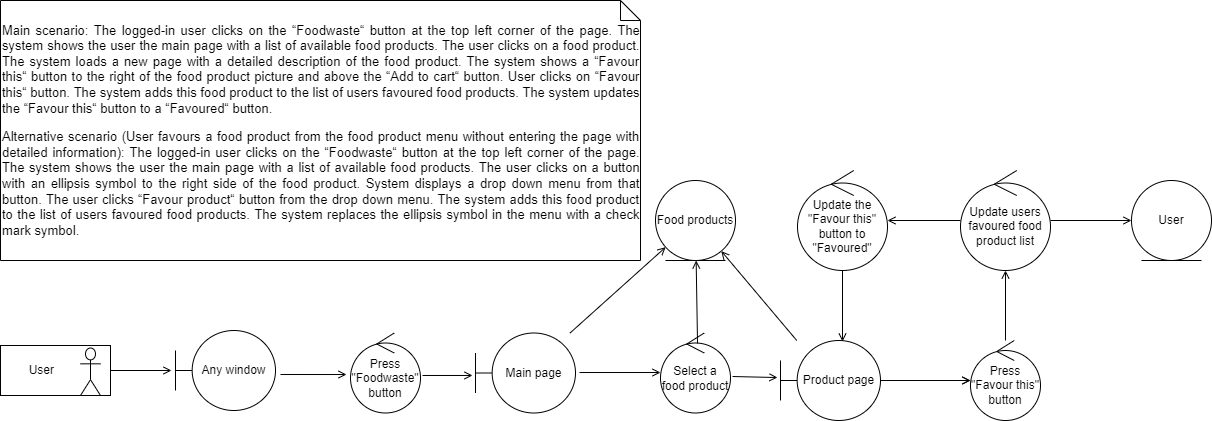

The diagram above was exported from draw.io. Its source (the exported page's mxGraphModel, read from the mxfile embedded in the PNG):
<mxGraphModel dx="1422" dy="762" grid="1" gridSize="10" guides="1" tooltips="1" connect="1" arrows="1" fold="1" page="1" pageScale="1" pageWidth="827" pageHeight="1169" math="0" shadow="0">
  <root>
    <mxCell id="0" />
    <mxCell id="1" parent="0" />
    <mxCell id="IN8RGzzlMy4sdDYoIDZJ-1" value="Any window" style="shape=umlBoundary;whiteSpace=wrap;html=1;" parent="1" vertex="1">
      <mxGeometry x="205" y="470" width="100" height="80" as="geometry" />
    </mxCell>
    <mxCell id="IN8RGzzlMy4sdDYoIDZJ-5" value="&lt;p class=&quot;MsoNormal&quot;&gt;&lt;/p&gt;&lt;div style=&quot;text-align: justify ; font-size: 13px&quot;&gt;&lt;p class=&quot;MsoNormal&quot;&gt;Main scenario: The logged-in user clicks on the “Foodwaste“ button at the top left corner of the page. The system shows the user the main page with a list of available food products. The user clicks on a food product. The system loads a new page with a detailed description of the food product. The system shows a “Favour this“ button to the right of the food product picture and above the “Add to cart“ button. User clicks on “Favour this“ button. The system adds this food product to the list of users favoured food products. The system updates the “Favour this“ button to a “Favoured“ button.&lt;/p&gt;&lt;p class=&quot;MsoNormal&quot;&gt;&lt;span&gt;Alternative scenario (User favours a food product from the food product menu without entering the page with detailed information): The logged-in user clicks on the “Foodwaste“ button at the top left corner of the page. The system shows the user the main page with a list of available food products. The user clicks on a button with an ellipsis symbol to the right side of the food product. System displays a drop down menu from that button. The user clicks “Favour product“ button from the drop down menu. The system adds this food product to the list of users favoured food products. The system replaces the ellipsis symbol in the menu with a check mark symbol.&lt;/span&gt;&lt;/p&gt;&lt;p class=&quot;MsoNormal&quot;&gt;&lt;/p&gt;&lt;p class=&quot;MsoNormal&quot;&gt;&lt;/p&gt;&lt;/div&gt;&lt;p&gt;&lt;/p&gt;" style="shape=note;size=20;whiteSpace=wrap;html=1;align=left;" parent="1" vertex="1">
      <mxGeometry x="30" y="140" width="640" height="260" as="geometry" />
    </mxCell>
    <mxCell id="IN8RGzzlMy4sdDYoIDZJ-7" value="" style="group" parent="1" vertex="1" connectable="0">
      <mxGeometry x="30" y="485" width="110" height="50" as="geometry" />
    </mxCell>
    <mxCell id="IN8RGzzlMy4sdDYoIDZJ-6" value="&amp;nbsp; &amp;nbsp; &amp;nbsp; &amp;nbsp; User" style="html=1;align=left;" parent="IN8RGzzlMy4sdDYoIDZJ-7" vertex="1">
      <mxGeometry width="110" height="50" as="geometry" />
    </mxCell>
    <mxCell id="IN8RGzzlMy4sdDYoIDZJ-4" value="" style="shape=umlActor;verticalLabelPosition=bottom;verticalAlign=top;html=1;" parent="IN8RGzzlMy4sdDYoIDZJ-7" vertex="1">
      <mxGeometry x="80" y="2.5" width="20" height="47.5" as="geometry" />
    </mxCell>
    <mxCell id="IN8RGzzlMy4sdDYoIDZJ-11" value="" style="endArrow=open;html=1;rounded=0;exitX=1;exitY=0.5;exitDx=0;exitDy=0;endFill=0;entryX=-0.04;entryY=0.5;entryDx=0;entryDy=0;entryPerimeter=0;" parent="1" source="IN8RGzzlMy4sdDYoIDZJ-6" target="IN8RGzzlMy4sdDYoIDZJ-1" edge="1">
      <mxGeometry width="50" height="50" relative="1" as="geometry">
        <mxPoint x="390" y="470" as="sourcePoint" />
        <mxPoint x="220" y="470" as="targetPoint" />
      </mxGeometry>
    </mxCell>
    <mxCell id="IN8RGzzlMy4sdDYoIDZJ-14" value="Press &quot;Foodwaste&quot; button" style="ellipse;shape=umlControl;whiteSpace=wrap;html=1;" parent="1" vertex="1">
      <mxGeometry x="380" y="472.5" width="70" height="80" as="geometry" />
    </mxCell>
    <mxCell id="IN8RGzzlMy4sdDYoIDZJ-16" value="" style="endArrow=open;html=1;rounded=0;exitX=1.05;exitY=0.55;exitDx=0;exitDy=0;endFill=0;entryX=-0.057;entryY=0.519;entryDx=0;entryDy=0;entryPerimeter=0;exitPerimeter=0;" parent="1" source="IN8RGzzlMy4sdDYoIDZJ-1" target="IN8RGzzlMy4sdDYoIDZJ-14" edge="1">
      <mxGeometry width="50" height="50" relative="1" as="geometry">
        <mxPoint x="160" y="530" as="sourcePoint" />
        <mxPoint x="221" y="530" as="targetPoint" />
      </mxGeometry>
    </mxCell>
    <mxCell id="IN8RGzzlMy4sdDYoIDZJ-30" value="Main page" style="shape=umlBoundary;whiteSpace=wrap;html=1;" parent="1" vertex="1">
      <mxGeometry x="505" y="472.5" width="100" height="80" as="geometry" />
    </mxCell>
    <mxCell id="IN8RGzzlMy4sdDYoIDZJ-31" value="" style="endArrow=open;html=1;rounded=0;exitX=1.029;exitY=0.531;exitDx=0;exitDy=0;endFill=0;entryX=-0.03;entryY=0.531;entryDx=0;entryDy=0;entryPerimeter=0;exitPerimeter=0;" parent="1" source="IN8RGzzlMy4sdDYoIDZJ-14" target="IN8RGzzlMy4sdDYoIDZJ-30" edge="1">
      <mxGeometry width="50" height="50" relative="1" as="geometry">
        <mxPoint x="462.03" y="389.98" as="sourcePoint" />
        <mxPoint x="527.97" y="389.98" as="targetPoint" />
      </mxGeometry>
    </mxCell>
    <mxCell id="IN8RGzzlMy4sdDYoIDZJ-32" value="Select a food product" style="ellipse;shape=umlControl;whiteSpace=wrap;html=1;" parent="1" vertex="1">
      <mxGeometry x="690" y="472.5" width="70" height="80" as="geometry" />
    </mxCell>
    <mxCell id="IN8RGzzlMy4sdDYoIDZJ-33" value="Food products" style="ellipse;shape=umlEntity;whiteSpace=wrap;html=1;" parent="1" vertex="1">
      <mxGeometry x="685" y="320" width="80" height="80" as="geometry" />
    </mxCell>
    <mxCell id="IN8RGzzlMy4sdDYoIDZJ-34" value="" style="endArrow=open;html=1;rounded=0;endFill=0;" parent="1" source="IN8RGzzlMy4sdDYoIDZJ-30" target="IN8RGzzlMy4sdDYoIDZJ-33" edge="1">
      <mxGeometry width="50" height="50" relative="1" as="geometry">
        <mxPoint x="590" y="565" as="sourcePoint" />
        <mxPoint x="512" y="524.98" as="targetPoint" />
      </mxGeometry>
    </mxCell>
    <mxCell id="IN8RGzzlMy4sdDYoIDZJ-35" value="" style="endArrow=open;html=1;rounded=0;endFill=0;entryX=0;entryY=0.494;entryDx=0;entryDy=0;entryPerimeter=0;exitX=1.04;exitY=0.494;exitDx=0;exitDy=0;exitPerimeter=0;" parent="1" source="IN8RGzzlMy4sdDYoIDZJ-30" target="IN8RGzzlMy4sdDYoIDZJ-32" edge="1">
      <mxGeometry width="50" height="50" relative="1" as="geometry">
        <mxPoint x="610" y="512" as="sourcePoint" />
        <mxPoint x="670" y="513" as="targetPoint" />
      </mxGeometry>
    </mxCell>
    <mxCell id="IN8RGzzlMy4sdDYoIDZJ-36" value="" style="endArrow=open;html=1;rounded=0;endFill=0;exitX=0.529;exitY=0.131;exitDx=0;exitDy=0;exitPerimeter=0;" parent="1" source="IN8RGzzlMy4sdDYoIDZJ-32" target="IN8RGzzlMy4sdDYoIDZJ-33" edge="1">
      <mxGeometry width="50" height="50" relative="1" as="geometry">
        <mxPoint x="599" y="556.98" as="sourcePoint" />
        <mxPoint x="631.7157287525379" y="626.7157287525379" as="targetPoint" />
      </mxGeometry>
    </mxCell>
    <mxCell id="IN8RGzzlMy4sdDYoIDZJ-71" value="" style="edgeStyle=orthogonalEdgeStyle;rounded=0;orthogonalLoop=1;jettySize=auto;html=1;fontFamily=Helvetica;fontSize=13;endArrow=open;endFill=0;" parent="1" source="IN8RGzzlMy4sdDYoIDZJ-37" target="IN8RGzzlMy4sdDYoIDZJ-54" edge="1">
      <mxGeometry relative="1" as="geometry" />
    </mxCell>
    <mxCell id="IN8RGzzlMy4sdDYoIDZJ-37" value="Product page" style="shape=umlBoundary;whiteSpace=wrap;html=1;" parent="1" vertex="1">
      <mxGeometry x="810" y="480" width="100" height="80" as="geometry" />
    </mxCell>
    <mxCell id="IN8RGzzlMy4sdDYoIDZJ-38" value="" style="endArrow=open;html=1;rounded=0;endFill=0;entryX=-0.03;entryY=0.463;entryDx=0;entryDy=0;entryPerimeter=0;exitX=1.029;exitY=0.544;exitDx=0;exitDy=0;exitPerimeter=0;" parent="1" source="IN8RGzzlMy4sdDYoIDZJ-32" target="IN8RGzzlMy4sdDYoIDZJ-37" edge="1">
      <mxGeometry width="50" height="50" relative="1" as="geometry">
        <mxPoint x="760" y="515" as="sourcePoint" />
        <mxPoint x="700" y="522.02" as="targetPoint" />
      </mxGeometry>
    </mxCell>
    <mxCell id="IN8RGzzlMy4sdDYoIDZJ-39" value="" style="endArrow=open;html=1;rounded=0;endFill=0;" parent="1" source="IN8RGzzlMy4sdDYoIDZJ-37" target="IN8RGzzlMy4sdDYoIDZJ-33" edge="1">
      <mxGeometry width="50" height="50" relative="1" as="geometry">
        <mxPoint x="599" y="556.98" as="sourcePoint" />
        <mxPoint x="706.7157287525379" y="646.7157287525379" as="targetPoint" />
      </mxGeometry>
    </mxCell>
    <mxCell id="IN8RGzzlMy4sdDYoIDZJ-53" value="" style="endArrow=open;html=1;rounded=0;endFill=0;" parent="1" source="IN8RGzzlMy4sdDYoIDZJ-37" target="IN8RGzzlMy4sdDYoIDZJ-54" edge="1">
      <mxGeometry width="50" height="50" relative="1" as="geometry">
        <mxPoint x="998.9899999999998" y="404" as="sourcePoint" />
        <mxPoint x="860" y="400" as="targetPoint" />
      </mxGeometry>
    </mxCell>
    <mxCell id="IN8RGzzlMy4sdDYoIDZJ-54" value="Press &quot;Favour this&quot; button" style="ellipse;shape=umlControl;whiteSpace=wrap;html=1;" parent="1" vertex="1">
      <mxGeometry x="1000" y="480" width="70" height="80" as="geometry" />
    </mxCell>
    <mxCell id="IN8RGzzlMy4sdDYoIDZJ-70" value="Update users favoured food product list" style="ellipse;shape=umlControl;whiteSpace=wrap;html=1;" parent="1" vertex="1">
      <mxGeometry x="990" y="310" width="90" height="100" as="geometry" />
    </mxCell>
    <mxCell id="IN8RGzzlMy4sdDYoIDZJ-72" value="" style="endArrow=open;html=1;rounded=0;endFill=0;" parent="1" source="IN8RGzzlMy4sdDYoIDZJ-70" target="IN8RGzzlMy4sdDYoIDZJ-73" edge="1">
      <mxGeometry width="50" height="50" relative="1" as="geometry">
        <mxPoint x="920" y="530" as="sourcePoint" />
        <mxPoint x="1170" y="360" as="targetPoint" />
      </mxGeometry>
    </mxCell>
    <mxCell id="IN8RGzzlMy4sdDYoIDZJ-73" value="User" style="ellipse;shape=umlEntity;whiteSpace=wrap;html=1;" parent="1" vertex="1">
      <mxGeometry x="1161" y="320" width="80" height="80" as="geometry" />
    </mxCell>
    <mxCell id="IN8RGzzlMy4sdDYoIDZJ-75" value="" style="endArrow=open;html=1;rounded=0;endFill=0;" parent="1" source="IN8RGzzlMy4sdDYoIDZJ-54" target="IN8RGzzlMy4sdDYoIDZJ-70" edge="1">
      <mxGeometry width="50" height="50" relative="1" as="geometry">
        <mxPoint x="920" y="530" as="sourcePoint" />
        <mxPoint x="1010" y="530" as="targetPoint" />
      </mxGeometry>
    </mxCell>
    <mxCell id="IN8RGzzlMy4sdDYoIDZJ-76" value="Update the &quot;Favour this&quot; button to &quot;Favoured&quot;" style="ellipse;shape=umlControl;whiteSpace=wrap;html=1;" parent="1" vertex="1">
      <mxGeometry x="827" y="310" width="90" height="100" as="geometry" />
    </mxCell>
    <mxCell id="IN8RGzzlMy4sdDYoIDZJ-77" value="" style="endArrow=open;html=1;rounded=0;endFill=0;" parent="1" source="IN8RGzzlMy4sdDYoIDZJ-70" target="IN8RGzzlMy4sdDYoIDZJ-76" edge="1">
      <mxGeometry width="50" height="50" relative="1" as="geometry">
        <mxPoint x="1090" y="370" as="sourcePoint" />
        <mxPoint x="1171" y="370" as="targetPoint" />
      </mxGeometry>
    </mxCell>
    <mxCell id="IN8RGzzlMy4sdDYoIDZJ-78" value="" style="endArrow=open;html=1;rounded=0;endFill=0;entryX=0.62;entryY=0.013;entryDx=0;entryDy=0;entryPerimeter=0;" parent="1" source="IN8RGzzlMy4sdDYoIDZJ-76" target="IN8RGzzlMy4sdDYoIDZJ-37" edge="1">
      <mxGeometry width="50" height="50" relative="1" as="geometry">
        <mxPoint x="1000" y="370" as="sourcePoint" />
        <mxPoint x="930" y="370" as="targetPoint" />
      </mxGeometry>
    </mxCell>
  </root>
</mxGraphModel>